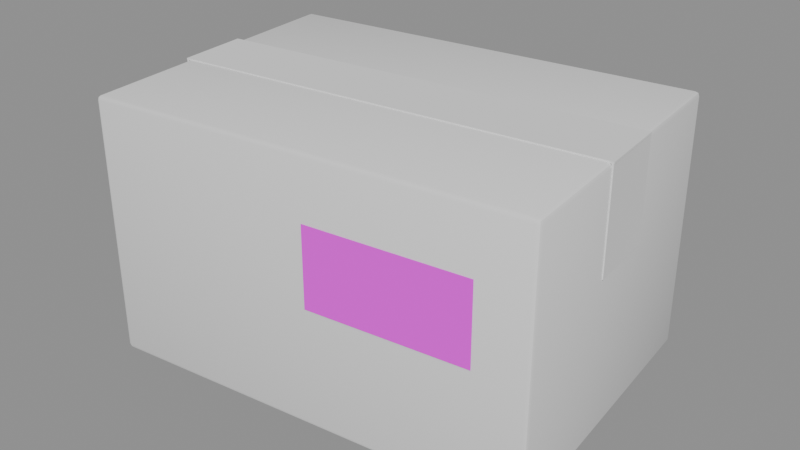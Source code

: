 # Source: model.blend  (saved by Blender 4.5.87; exported with 4.5.12 LTS)
import bpy
from mathutils import Matrix  # noqa: F401  (used for matrix-valued properties, if any)

bpy.ops.wm.read_factory_settings(use_empty=True)
scene = bpy.context.scene
scene.name = 'Scene'

# ---- collections
col_a = bpy.data.collections.new('a'); scene.collection.children.link(col_a)

# ---- images (referenced by path relative to the original .blend; pixels are not part of the script)
import os
ASSET_DIR = os.environ.get("B2B_ASSET_DIR", "")  # directory of the original .blend (textures are referenced by path, not embedded)
HERE = os.path.dirname(os.path.abspath(__file__))  # packed textures are extracted next to this script under _unpacked/

def load_image(name, relpath, width, height, colorspace="sRGB"):
    """Load a texture the original file referenced (path relative to the .blend, or extracted next to this script)."""
    p = next((c for c in (os.path.join(HERE, relpath), os.path.join(ASSET_DIR, relpath)) if relpath and os.path.exists(c)), "")
    if p:
        img = bpy.data.images.load(p, check_existing=True)
        img.name = name
    else:  # same state as the original file: an image datablock whose file is absent (Cycles renders it pink)
        img = bpy.data.images.new(name, width, height)
        img.source = "FILE"
        img.filepath = "//" + (relpath or name)
    img.colorspace_settings.name = colorspace
    return img
img_label_color = load_image('label_color', 'label_color.png', 1024, 1024, 'sRGB')

# ---- materials (node trees are filled in below, after node groups)
mat_olive5 = bpy.data.materials.new('olive5')
mat_label = bpy.data.materials.new('label')
mat_warmgreylight8 = bpy.data.materials.new('warmGreyLight8')

# ---- material node trees
mat_label.use_nodes = True; mat_label.node_tree.nodes.clear()
_N = mat_label.node_tree.nodes; _L = mat_label.node_tree.links
n0 = _N.new('ShaderNodeBsdfPrincipled'); n0.name = 'Principled BSDF'; n0.location = (-200, 100)
n0.inputs[2].default_value = 0.7
n1 = _N.new('ShaderNodeOutputMaterial'); n1.name = 'Material Output'; n1.location = (200, 100)
n2 = _N.new('ShaderNodeTexImage'); n2.name = 'Image Texture'; n2.location = (-400, 300)
n2.image = img_label_color
_L.new(n0.outputs[0], n1.inputs[0])
_L.new(n2.outputs[0], n0.inputs[0])
n1.is_active_output = True

# ---- meshes
me_a_box = bpy.data.meshes.new('a_box')
me_a_box.from_pydata([(-0.1355, -0.1168, 0.0), (-0.1352, -0.1198, 0.003), (-0.1385, -0.1171, 0.003), (-0.1353, -0.1189, 0.0008787), (-0.1371, -0.1187, 0.001268), (-0.1374, -0.1191, 0.003), (-0.1376, -0.117, 0.0008787), (-0.1352, -0.1198, 0.177), (-0.1355, -0.1168, 0.18), (-0.1385, -0.1171, 0.177), (-0.1353, -0.1189, 0.1791), (-0.1371, -0.1187, 0.1787), (-0.1376, -0.117, 0.1791), (-0.1374, -0.1191, 0.177), (-0.1569, 0.08608, 0.0), (-0.1598, 0.08576, 0.003), (-0.1572, 0.08906, 0.003), (-0.159, 0.08585, 0.0008787), (-0.1588, 0.08762, 0.001268), (-0.1592, 0.08796, 0.003), (-0.1571, 0.08819, 0.0008787), (-0.1569, 0.08608, 0.18), (-0.1572, 0.08906, 0.177), (-0.1598, 0.08576, 0.177), (-0.1571, 0.08819, 0.1791), (-0.1588, 0.08762, 0.1787), (-0.1592, 0.08796, 0.177), (-0.159, 0.08585, 0.1791), (0.1569, -0.08608, 0.0), (0.1598, -0.08576, 0.003), (0.1572, -0.08906, 0.003), (0.159, -0.08585, 0.0008787), (0.1588, -0.08762, 0.001268), (0.1592, -0.08796, 0.003), (0.1571, -0.08819, 0.0008787), (0.1569, -0.08608, 0.18), (0.1572, -0.08906, 0.177), (0.1598, -0.08576, 0.177), (0.1571, -0.08819, 0.1791), (0.1588, -0.08762, 0.1787), (0.1592, -0.08796, 0.177), (0.159, -0.08585, 0.1791), (0.1355, 0.1168, 0.0), (0.1352, 0.1198, 0.003), (0.1385, 0.1171, 0.003), (0.1353, 0.1189, 0.0008787), (0.1371, 0.1187, 0.001268), (0.1374, 0.1191, 0.003), (0.1376, 0.117, 0.0008787), (0.1355, 0.1168, 0.18), (0.1385, 0.1171, 0.177), (0.1352, 0.1198, 0.177), (0.1376, 0.117, 0.1791), (0.1371, 0.1187, 0.1787), (0.1374, 0.1191, 0.177), (0.1353, 0.1189, 0.1791)], [], [(0, 3, 4, 6), (1, 5, 4, 3), (2, 6, 4, 5), (7, 10, 11, 13), (8, 12, 11, 10), (9, 13, 11, 12), (14, 17, 18, 20), (15, 19, 18, 17), (16, 20, 18, 19), (21, 24, 25, 27), (22, 26, 25, 24), (23, 27, 25, 26), (28, 31, 32, 34), (29, 33, 32, 31), (30, 34, 32, 33), (35, 38, 39, 41), (36, 40, 39, 38), (37, 41, 39, 40), (42, 45, 46, 48), (43, 47, 46, 45), (44, 48, 46, 47), (49, 52, 53, 55), (50, 54, 53, 52), (51, 55, 53, 54), (14, 0, 6, 17), (17, 6, 2, 15), (1, 7, 13, 5), (5, 13, 9, 2), (8, 21, 27, 12), (12, 27, 23, 9), (22, 16, 19, 26), (26, 19, 15, 23), (42, 14, 20, 45), (45, 20, 16, 43), (21, 49, 55, 24), (24, 55, 51, 22), (50, 44, 47, 54), (54, 47, 43, 51), (28, 42, 48, 31), (31, 48, 44, 29), (49, 35, 41, 52), (52, 41, 37, 50), (36, 30, 33, 40), (40, 33, 29, 37), (0, 28, 34, 3), (3, 34, 30, 1), (35, 8, 10, 38), (38, 10, 7, 36), (14, 42, 28, 0), (2, 9, 23, 15), (30, 36, 7, 1), (49, 21, 8, 35), (16, 22, 51, 43), (44, 50, 37, 29)])
me_a_box.polygons.foreach_set('use_smooth', [True] * 54)
_k = set([(3, 4), (3, 34), (4, 5), (4, 6), (5, 13), (6, 17), (10, 11), (10, 38), (11, 12), (11, 13), (12, 27), (17, 18), (18, 19), (18, 20), (19, 26), (20, 45), (24, 25), (24, 55), (25, 26), (25, 27), (31, 32), (31, 48), (32, 33), (32, 34), (33, 40), (38, 39), (39, 40), (39, 41), (41, 52), (45, 46), (46, 47), (46, 48), (47, 54), (52, 53), (53, 54), (53, 55)])
me_a_box.attributes.new('sharp_edge', 'BOOLEAN', 'EDGE').data.foreach_set('value', [ (min(e.vertices), max(e.vertices)) in _k for e in me_a_box.edges])
_uv = me_a_box.uv_layers.new(name='UVMap')
_uv.uv.foreach_set('vector', [0.009928, 0.009928, 0.0065, 0.009928, 0.007129, 0.007129, 0.009928, 0.0065, 0.2911, 0.5045, 0.2911, 0.5014, 0.2939, 0.5022, 0.2945, 0.5048, 0.9901, 0.3396, 0.9935, 0.3396, 0.9929, 0.3424, 0.9901, 0.343, 0.009928, 0.5045, 0.0065, 0.5048, 0.007129, 0.5022, 0.009928, 0.5014, 0.3594, 0.485, 0.3594, 0.4884, 0.3566, 0.4878, 0.356, 0.485, 0.7089, 0.3396, 0.7089, 0.343, 0.7061, 0.3424, 0.7055, 0.3396, 0.3396, 0.009928, 0.3396, 0.0065, 0.3424, 0.007129, 0.343, 0.009928, 0.9901, 0.009928, 0.9901, 0.0065, 0.9929, 0.007129, 0.9935, 0.009928, 0.5921, 0.9716, 0.5955, 0.9718, 0.5949, 0.9747, 0.5921, 0.9752, 0.6891, 0.485, 0.6925, 0.485, 0.6919, 0.4878, 0.6891, 0.4884, 0.3109, 0.9716, 0.3109, 0.9752, 0.3081, 0.9747, 0.3075, 0.9718, 0.7089, 0.009928, 0.7055, 0.009928, 0.7061, 0.007129, 0.7089, 0.0065, 0.009928, 0.485, 0.009928, 0.4884, 0.007129, 0.4878, 0.0065, 0.485, 0.9901, 0.3594, 0.9901, 0.356, 0.9929, 0.3566, 0.9935, 0.3594, 0.2911, 0.9716, 0.2945, 0.9718, 0.2939, 0.9747, 0.2911, 0.9752, 0.3594, 0.009928, 0.356, 0.009928, 0.3566, 0.007129, 0.3594, 0.0065, 0.009928, 0.9716, 0.009928, 0.9752, 0.007129, 0.9747, 0.0065, 0.9718, 0.7089, 0.3594, 0.7055, 0.3594, 0.7061, 0.3566, 0.7089, 0.356, 0.3396, 0.485, 0.343, 0.485, 0.3424, 0.4878, 0.3396, 0.4884, 0.5921, 0.5045, 0.5921, 0.5014, 0.5949, 0.5022, 0.5955, 0.5048, 0.9901, 0.6891, 0.9935, 0.6891, 0.9929, 0.6919, 0.9901, 0.6925, 0.6891, 0.009928, 0.6891, 0.0065, 0.6919, 0.007129, 0.6925, 0.009928, 0.7089, 0.6891, 0.7089, 0.6925, 0.7061, 0.6919, 0.7055, 0.6891, 0.3109, 0.5045, 0.3075, 0.5048, 0.3081, 0.5022, 0.3109, 0.5014, 0.3396, 0.009928, 0.009928, 0.009928, 0.009928, 0.0065, 0.3396, 0.0065, 0.9935, 0.009928, 0.9935, 0.3396, 0.9901, 0.3396, 0.9901, 0.009928, 0.2911, 0.5045, 0.009928, 0.5045, 0.009928, 0.5014, 0.2911, 0.5014, 0.9901, 0.343, 0.7089, 0.343, 0.7089, 0.3396, 0.9901, 0.3396, 0.3594, 0.485, 0.6891, 0.485, 0.6891, 0.4884, 0.3594, 0.4884, 0.7055, 0.3396, 0.7055, 0.009928, 0.7089, 0.009928, 0.7089, 0.3396, 0.3109, 0.9716, 0.5921, 0.9716, 0.5921, 0.9752, 0.3109, 0.9752, 0.7089, 0.0065, 0.9901, 0.0065, 0.9901, 0.009928, 0.7089, 0.009928, 0.3396, 0.485, 0.3396, 0.009928, 0.343, 0.009928, 0.343, 0.485, 0.5955, 0.5048, 0.5955, 0.9718, 0.5921, 0.9716, 0.5921, 0.5045, 0.6891, 0.485, 0.6891, 0.009928, 0.6925, 0.009928, 0.6925, 0.485, 0.3075, 0.9718, 0.3075, 0.5048, 0.3109, 0.5045, 0.3109, 0.9716, 0.7089, 0.6891, 0.9901, 0.6891, 0.9901, 0.6925, 0.7089, 0.6925, 0.3109, 0.5014, 0.5921, 0.5014, 0.5921, 0.5045, 0.3109, 0.5045, 0.009928, 0.485, 0.3396, 0.485, 0.3396, 0.4884, 0.009928, 0.4884, 0.9935, 0.3594, 0.9935, 0.6891, 0.9901, 0.6891, 0.9901, 0.3594, 0.6891, 0.009928, 0.3594, 0.009928, 0.3594, 0.0065, 0.6891, 0.0065, 0.7055, 0.6891, 0.7055, 0.3594, 0.7089, 0.3594, 0.7089, 0.6891, 0.009928, 0.9716, 0.2911, 0.9716, 0.2911, 0.9752, 0.009928, 0.9752, 0.7089, 0.356, 0.9901, 0.356, 0.9901, 0.3594, 0.7089, 0.3594, 0.009928, 0.009928, 0.009928, 0.485, 0.0065, 0.485, 0.0065, 0.009928, 0.2945, 0.5048, 0.2945, 0.9718, 0.2911, 0.9716, 0.2911, 0.5045, 0.3594, 0.009928, 0.3594, 0.485, 0.356, 0.485, 0.356, 0.009928, 0.0065, 0.9718, 0.0065, 0.5048, 0.009928, 0.5045, 0.009928, 0.9716, 0.3396, 0.009928, 0.3396, 0.485, 0.009928, 0.485, 0.009928, 0.009928, 0.9901, 0.3396, 0.7089, 0.3396, 0.7089, 0.009928, 0.9901, 0.009928, 0.2911, 0.9716, 0.009928, 0.9716, 0.009928, 0.5045, 0.2911, 0.5045, 0.6891, 0.009928, 0.6891, 0.485, 0.3594, 0.485, 0.3594, 0.009928, 0.5921, 0.9716, 0.3109, 0.9716, 0.3109, 0.5045, 0.5921, 0.5045, 0.9901, 0.6891, 0.7089, 0.6891, 0.7089, 0.3594, 0.9901, 0.3594])
me_a_box.materials.append(mat_olive5)
me_a_box.update()
me_a_label = bpy.data.meshes.new('a_label')
me_a_label.from_pydata([(0.01601, -0.1045, 0.0825), (0.1254, -0.093, 0.0825), (0.1254, -0.093, 0.1375), (0.01601, -0.1045, 0.1375)], [], [(0, 1, 2, 3)])
_k = set([(0, 1), (0, 3), (1, 2), (2, 3)])
me_a_label.attributes.new('sharp_edge', 'BOOLEAN', 'EDGE').data.foreach_set('value', [ (min(e.vertices), max(e.vertices)) in _k for e in me_a_label.edges])
_uv = me_a_label.uv_layers.new(name='UVMap')
_uv.uv.foreach_set('vector', [0.0, 0.0, 1.0, 0.0, 1.0, 1.0, 0.0, 1.0])
me_a_label.materials.append(mat_label)
me_a_label.update()
me_a_tape = bpy.data.meshes.new('a_tape')
me_a_tape.from_pydata([(-0.1476, -0.04065, 0.1795), (-0.1476, -0.04065, 0.1808), (-0.1528, 0.009079, 0.1795), (-0.1528, 0.009079, 0.1808), (0.1528, -0.009079, 0.1795), (0.1528, -0.009079, 0.1808), (0.1476, 0.04065, 0.1795), (0.1476, 0.04065, 0.1808), (-0.1474, -0.04063, 0.11), (-0.1474, -0.04063, 0.18), (-0.1526, 0.0091, 0.11), (-0.1526, 0.0091, 0.18), (-0.1461, -0.04049, 0.11), (-0.1461, -0.04049, 0.18), (-0.1513, 0.009236, 0.11), (-0.1513, 0.009236, 0.18), (0.1513, -0.009236, 0.11), (0.1513, -0.009236, 0.18), (0.1461, 0.04049, 0.11), (0.1461, 0.04049, 0.18), (0.1526, -0.0091, 0.11), (0.1526, -0.0091, 0.18), (0.1474, 0.04063, 0.11), (0.1474, 0.04063, 0.18)], [], [(0, 1, 3, 2), (2, 3, 7, 6), (6, 7, 5, 4), (4, 5, 1, 0), (2, 6, 4, 0), (7, 3, 1, 5), (8, 9, 11, 10), (10, 11, 15, 14), (14, 15, 13, 12), (12, 13, 9, 8), (10, 14, 12, 8), (15, 11, 9, 13), (16, 17, 19, 18), (18, 19, 23, 22), (22, 23, 21, 20), (20, 21, 17, 16), (18, 22, 20, 16), (23, 19, 17, 21)])
_k = set([(0, 1), (0, 2), (0, 4), (1, 3), (1, 5), (2, 3), (2, 6), (3, 7), (4, 5), (4, 6), (5, 7), (6, 7), (8, 9), (8, 10), (8, 12), (9, 11), (9, 13), (10, 11), (10, 14), (11, 15), (12, 13), (12, 14), (13, 15), (14, 15), (16, 17), (16, 18), (16, 20), (17, 19), (17, 21), (18, 19), (18, 22), (19, 23), (20, 21), (20, 22), (21, 23), (22, 23)])
me_a_tape.attributes.new('sharp_edge', 'BOOLEAN', 'EDGE').data.foreach_set('value', [ (min(e.vertices), max(e.vertices)) in _k for e in me_a_tape.edges])
_uv = me_a_tape.uv_layers.new(name='UVMap')
_uv.uv.foreach_set('vector', [0.5854, 0.1696, 0.5812, 0.1696, 0.5812, 0.005973, 0.5854, 0.005973, 0.5368, 0.994, 0.5326, 0.994, 0.5326, 0.005973, 0.5368, 0.005973, 0.5854, 0.3451, 0.5812, 0.3451, 0.5812, 0.1815, 0.5854, 0.1815, 0.553, 0.994, 0.5488, 0.994, 0.5488, 0.005973, 0.553, 0.005973, 0.1696, 0.005973, 0.1696, 0.994, 0.005973, 0.994, 0.005973, 0.005973, 0.3451, 0.005973, 0.3451, 0.994, 0.1815, 0.994, 0.1815, 0.005973, 0.357, 0.235, 0.357, 0.005973, 0.5206, 0.005973, 0.5206, 0.235, 0.565, 0.235, 0.565, 0.005973, 0.5692, 0.005973, 0.5692, 0.235, 0.357, 0.476, 0.357, 0.2469, 0.5206, 0.2469, 0.5206, 0.476, 0.565, 0.476, 0.565, 0.2469, 0.5692, 0.2469, 0.5692, 0.476, 0.5854, 0.5206, 0.5812, 0.5206, 0.5812, 0.357, 0.5854, 0.357, 0.5854, 0.6962, 0.5812, 0.6962, 0.5812, 0.5326, 0.5854, 0.5326, 0.357, 0.7169, 0.357, 0.4879, 0.5206, 0.4879, 0.5206, 0.7169, 0.565, 0.7169, 0.565, 0.4879, 0.5692, 0.4879, 0.5692, 0.7169, 0.357, 0.9579, 0.357, 0.7289, 0.5206, 0.7289, 0.5206, 0.9579, 0.565, 0.9579, 0.565, 0.7289, 0.5692, 0.7289, 0.5692, 0.9579, 0.5854, 0.8717, 0.5812, 0.8717, 0.5812, 0.7081, 0.5854, 0.7081, 0.6016, 0.1696, 0.5974, 0.1696, 0.5974, 0.005973, 0.6016, 0.005973])
me_a_tape.materials.append(mat_warmgreylight8)
me_a_tape.update()

# ---- objects
ob_a_box = bpy.data.objects.new('a_box', me_a_box)
ob_a_label = bpy.data.objects.new('a_label', me_a_label)
ob_a_tape = bpy.data.objects.new('a_tape', me_a_tape)

# ---- transforms, parenting, visibility, modifiers, constraints
ob_a_box.location = (0.0, 0.0, 0.0)
ob_a_label.location = (0.0, 0.0, 0.0)
ob_a_tape.location = (0.0, 0.0, 0.0)

# ---- collection membership
col_a.objects.link(ob_a_box)
col_a.objects.link(ob_a_label)
col_a.objects.link(ob_a_tape)

# ---- scene / render settings (as saved in the file)
scene.frame_start = 1; scene.frame_end = 250; scene.frame_set(1)
scene.render.engine = 'BLENDER_EEVEE_NEXT'
bpy.context.view_layer.update()

# ---- added for rendering (the .blend has no active camera and no usable light): camera, sun + grey world if the file has none
cam_auto = bpy.data.cameras.new('AutoCamera')
cam_auto.lens = 50.0
cam_auto.sensor_width = 36.0
cam_auto.clip_end = 1000.0
ob_auto_camera = bpy.data.objects.new('AutoCamera', cam_auto)
scene.collection.objects.link(ob_auto_camera)
ob_auto_camera.location = (0.405712, -0.486854, 0.41497)
ob_auto_camera.rotation_euler = (1.09748, -7.21219e-08, 0.694738)
scene.camera = ob_auto_camera
light_auto_sun = bpy.data.lights.new('AutoSun', 'SUN')
light_auto_sun.energy = 3.0
light_auto_sun.angle = 0.0523599
ob_auto_sun = bpy.data.objects.new('AutoSun', light_auto_sun)
scene.collection.objects.link(ob_auto_sun)
ob_auto_sun.rotation_euler = (0.872665, 0.174533, 0.523599)
if scene.world is None:
    world_auto = bpy.data.worlds.new('AutoWorld')
    world_auto.color = (0.3, 0.3, 0.3)
    scene.world = world_auto
bpy.context.view_layer.update()
